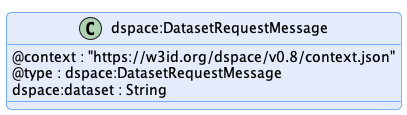

The diagram above was rendered by PlantUML. Its source (embedded in the PNG):
@startuml "dataset-request-message"
!pragma layout smetana

!include ../../../common/style/diagram.styles.puml

hide empty description


class "dspace:DatasetRequestMessage" {
    @context : "https://w3id.org/dspace/v0.8/context.json"
    @type : dspace:DatasetRequestMessage
    dspace:dataset : String
}

@enduml